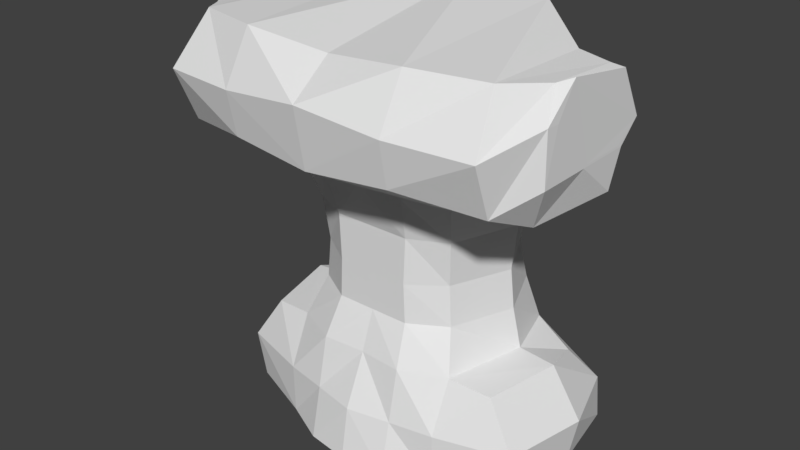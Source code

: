 # Source: Vanguard.blend  (saved by Blender 2.78.0; exported with 4.5.12 LTS)
import bpy
from mathutils import Matrix  # noqa: F401  (used for matrix-valued properties, if any)

bpy.ops.wm.read_factory_settings(use_empty=True)
scene = bpy.context.scene
scene.name = 'Scene'

# ---- collections
col_collection_1 = bpy.data.collections.new('Collection 1'); scene.collection.children.link(col_collection_1)

# ---- world
world_world = bpy.data.worlds.new('World'); scene.world = world_world
world_world.color = (0.05088, 0.05088, 0.05088)
world_world.use_sun_shadow = False
world_world.sun_shadow_jitter_overblur = 0.0
world_world.cycles.sampling_method = 'MANUAL'

# ---- meshes
me_cube_001 = bpy.data.meshes.new('Cube.001')
me_cube_001.from_pydata([(-0.9522, -0.3095, 0.7361), (-0.8954, -0.2228, 1.335), (-0.8406, 0.8242, 0.8584), (-0.859, 0.5157, 1.296), (0.0, 0.9957, 0.5973), (0.0, 0.857, 1.462), (0.0, -0.473, 0.7554), (0.0, -0.2898, 1.296), (-0.9911, 0.002361, 0.5941), (0.0, -0.1027, 0.5896), (0.0, 0.9791, 0.5494), (-0.5623, 0.9018, 0.535), (-0.5165, -0.0007341, 0.5589), (0.0, -0.1027, 0.559), (0.0, 0.9995, -0.4612), (-0.5233, 0.8711, -0.4763), (-0.5185, 0.01506, -0.4649), (0.0, -0.08654, -0.4619), (0.0, 1.0, -1.076), (-0.5163, 1.0, -1.076), (-0.5163, -0.1186, -1.076), (0.0, -0.2774, -1.076), (-0.7791, 0.7925, -0.5669), (-0.7668, 0.04517, -0.491), (-0.9064, 0.9702, -1.06), (-0.9055, 0.02068, -1.058), (-1.113, 0.2059, 0.8563), (-1.113, -0.1167, 0.8565), (-1.048, 0.01779, 1.307), (-1.044, 0.4978, 1.273), (-1.036, 0.6793, 0.9876), (-1.113, 0.2286, 0.8687), (-1.113, -0.04201, 0.8687), (-1.109, 0.08498, 1.328), (-1.106, 0.5272, 1.255), (-1.11, 0.6784, 0.9724), (-0.5172, -0.1241, -0.7688), (0.0, -0.2249, -0.7688), (-0.5164, 1.0, -0.7688), (0.0, 1.0, -0.7688), (-0.9428, -0.0009566, -0.7688), (-0.9, 0.94, -0.7777), (0.0, -0.0009566, 0.003429), (0.0, 0.9374, 0.009168), (-0.4178, 0.7841, 0.01644), (-0.4235, 0.1296, 0.01471), (0.0, 0.9636, 0.2816), (-0.4493, 0.8115, 0.2788), (0.0, -0.0009566, 0.2812), (-0.4463, 0.1007, 0.283), (0.0, -0.0009566, -0.2289), (-0.4419, 0.1225, -0.2268), (0.0, 0.9999, -0.2289), (-0.4387, 0.8411, -0.2277), (-0.9644, -0.4369, 1.047), (0.0, -0.5345, 1.11), (-1.11, -0.119, 1.153), (-1.113, -0.04108, 1.151), (-0.4452, 0.9863, 0.8224), (-0.4868, -0.3366, 1.35), (-0.4835, 0.8215, 1.405), (-0.4898, -0.4496, 0.7971), (-0.4953, -0.07888, 0.5728), (-0.276, 0.99, 0.5425), (-0.2586, -0.07254, 0.5374), (-0.2526, 0.9681, -0.483), (-0.2582, -0.1064, -0.4612), (-0.2582, 1.0, -1.076), (-0.2582, -0.2411, -1.076), (-0.2582, 1.0, -0.7688), (-0.2582, -0.1733, -0.7688), (-0.2175, -0.0009566, 0.003637), (-0.2191, 0.9456, 0.01453), (-0.2316, 0.9448, 0.2832), (-0.2296, -0.00098, 0.2812), (-0.228, -0.0009566, -0.2289), (-0.2272, 0.9526, -0.2338), (-0.4908, -0.5019, 1.058), (-1.101, 0.4786, 0.6391), (0.0, 0.4995, 0.5896), (-0.6417, 0.4995, 0.559), (0.0, 0.4995, 0.559), (-0.6416, 0.4994, -0.461), (0.0, 0.4995, -0.4612), (-0.6417, 0.4995, -1.076), (0.0, 0.4995, -1.076), (-0.8663, 0.4918, -0.4765), (-0.9901, 0.4976, -1.055), (-1.113, 0.5423, 0.8563), (-1.113, 0.5105, 0.8687), (-1.046, 0.4995, -0.7688), (0.0, 0.4995, -0.7688), (-0.5585, 0.4979, 0.005015), (0.0, 0.4995, 0.003429), (0.0, 0.4995, 0.2812), (-0.5874, 0.4995, 0.2812), (-0.5843, 0.4995, -0.2289), (0.0, 0.4995, -0.2289), (-0.3963, 0.4995, -1.076)], [], [(1, 3, 29, 28), (77, 59, 1, 54), (60, 3, 1, 59), (58, 4, 10, 63), (58, 60, 5, 4), (97, 50, 17, 83), (62, 9, 6, 61), (79, 9, 13, 81), (62, 8, 12, 64), (78, 2, 11, 80), (70, 36, 20, 68), (76, 52, 14, 65), (75, 51, 16, 66), (96, 53, 15, 82), (98, 85, 21, 68), (84, 20, 25, 87), (91, 37, 21, 85), (69, 39, 18, 67), (90, 41, 24, 87), (38, 19, 24, 41), (82, 15, 22, 86), (36, 16, 23, 40), (29, 30, 35, 34), (8, 0, 27, 26), (3, 2, 30, 29), (78, 8, 26, 88), (54, 1, 28, 56), (32, 57, 33, 34, 35, 89, 31), (56, 28, 33, 57), (88, 26, 31, 89), (28, 29, 34, 33), (26, 27, 32, 31), (20, 36, 40, 25), (15, 38, 41, 22), (86, 22, 41, 90), (65, 14, 39, 69), (83, 17, 37, 91), (66, 16, 36, 70), (95, 47, 44, 92), (74, 49, 45, 71), (73, 46, 43, 72), (94, 48, 42, 93), (81, 13, 48, 94), (63, 10, 46, 73), (64, 12, 49, 74), (80, 11, 47, 95), (92, 44, 53, 96), (71, 45, 51, 75), (72, 43, 52, 76), (93, 42, 50, 97), (27, 56, 57, 32), (0, 54, 56, 27), (61, 77, 54, 0), (6, 55, 77, 61), (44, 72, 76, 53), (42, 71, 75, 50), (13, 64, 74, 48), (11, 63, 73, 47), (47, 73, 72, 44), (48, 74, 71, 42), (17, 66, 70, 37), (15, 65, 69, 38), (38, 69, 67, 19), (84, 98, 68, 20), (50, 75, 66, 17), (53, 76, 65, 15), (37, 70, 68, 21), (9, 62, 64, 13), (8, 62, 61, 0), (2, 3, 60, 58), (2, 58, 63, 11), (5, 60, 59, 7), (55, 7, 59, 77), (19, 67, 98, 84), (43, 93, 97, 52), (45, 92, 96, 51), (12, 80, 95, 49), (10, 81, 94, 46), (46, 94, 93, 43), (49, 95, 92, 45), (14, 83, 91, 39), (23, 86, 90, 40), (30, 88, 89, 35), (2, 78, 88, 30), (16, 82, 86, 23), (40, 90, 87, 25), (39, 91, 85, 18), (19, 84, 87, 24), (67, 18, 85, 98), (51, 96, 82, 16), (8, 78, 80, 12), (4, 79, 81, 10), (52, 97, 83, 14)])
me_cube_001.use_remesh_preserve_volume = False
me_cube_001.use_remesh_preserve_attributes = False
me_cube_001.use_mirror_vertex_groups = False
me_cube_001.update()

# ---- objects
ob_cube = bpy.data.objects.new('Cube', me_cube_001)

# ---- transforms, parenting, visibility, modifiers, constraints
ob_cube.location = (0.0, 0.0, 0.0)
ob_cube.lineart.crease_threshold = 0.0
_m = ob_cube.modifiers.new('Mirror', 'MIRROR')
_m.use_clip = True

# ---- collection membership
col_collection_1.objects.link(ob_cube)

# ---- scene / render settings (as saved in the file)
scene.frame_start = 1; scene.frame_end = 250; scene.frame_set(0)
scene.render.engine = 'BLENDER_EEVEE_NEXT'
scene.render.resolution_percentage = 50
scene.render.dither_intensity = 0.0
scene.cycles.use_denoising = False
scene.cycles.samples = 128
scene.cycles.sampling_pattern = 'TABULATED_SOBOL'
scene.cycles.light_sampling_threshold = 0.0
scene.cycles.use_adaptive_sampling = False
scene.cycles.use_light_tree = False
scene.cycles.blur_glossy = 0.0
scene.cycles.sample_clamp_indirect = 0.0
scene.view_settings.view_transform = 'Standard'
bpy.context.view_layer.update()

# ---- added for rendering (the .blend has no active camera and no usable light): camera, sun
cam_auto = bpy.data.cameras.new('AutoCamera')
cam_auto.lens = 50.0
cam_auto.sensor_width = 36.0
cam_auto.clip_end = 1000.0
ob_auto_camera = bpy.data.objects.new('AutoCamera', cam_auto)
scene.collection.objects.link(ob_auto_camera)
ob_auto_camera.location = (3.43077, -3.88415, 2.93728)
ob_auto_camera.rotation_euler = (1.09748, -7.21219e-08, 0.694738)
scene.camera = ob_auto_camera
light_auto_sun = bpy.data.lights.new('AutoSun', 'SUN')
light_auto_sun.energy = 3.0
light_auto_sun.angle = 0.0523599
ob_auto_sun = bpy.data.objects.new('AutoSun', light_auto_sun)
scene.collection.objects.link(ob_auto_sun)
ob_auto_sun.rotation_euler = (0.872665, 0.174533, 0.523599)
bpy.context.view_layer.update()

